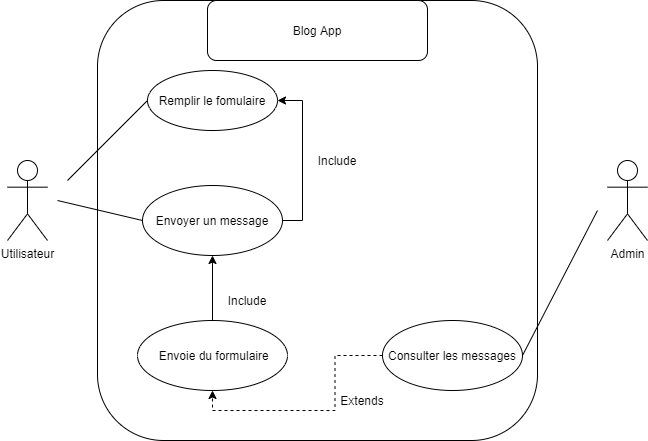

The diagram above was exported from draw.io. Its source (the exported page's mxGraphModel, read from the mxfile embedded in the PNG):
<mxGraphModel dx="1038" dy="607" grid="1" gridSize="10" guides="1" tooltips="1" connect="1" arrows="1" fold="1" page="1" pageScale="1" pageWidth="827" pageHeight="1169" math="0" shadow="0">
  <root>
    <mxCell id="7iFmyH-PQcQ4lsB94j2j-0" />
    <mxCell id="7iFmyH-PQcQ4lsB94j2j-1" parent="7iFmyH-PQcQ4lsB94j2j-0" />
    <mxCell id="7iFmyH-PQcQ4lsB94j2j-2" value="Utilisateur" style="shape=umlActor;verticalLabelPosition=bottom;verticalAlign=top;html=1;outlineConnect=0;" parent="7iFmyH-PQcQ4lsB94j2j-1" vertex="1">
      <mxGeometry x="90" y="190" width="40" height="80" as="geometry" />
    </mxCell>
    <mxCell id="7iFmyH-PQcQ4lsB94j2j-3" value="" style="whiteSpace=wrap;html=1;aspect=fixed;rounded=1;" parent="7iFmyH-PQcQ4lsB94j2j-1" vertex="1">
      <mxGeometry x="180" y="30" width="440" height="440" as="geometry" />
    </mxCell>
    <mxCell id="7iFmyH-PQcQ4lsB94j2j-4" value="Blog App" style="rounded=1;whiteSpace=wrap;html=1;" parent="7iFmyH-PQcQ4lsB94j2j-1" vertex="1">
      <mxGeometry x="290" y="30" width="220" height="60" as="geometry" />
    </mxCell>
    <mxCell id="7iFmyH-PQcQ4lsB94j2j-5" value="Remplir le fomulaire" style="ellipse;whiteSpace=wrap;html=1;" parent="7iFmyH-PQcQ4lsB94j2j-1" vertex="1">
      <mxGeometry x="230" y="100" width="130" height="60" as="geometry" />
    </mxCell>
    <mxCell id="FwKR8F3NRUuNNd47AwZ8-0" style="edgeStyle=orthogonalEdgeStyle;rounded=0;orthogonalLoop=1;jettySize=auto;html=1;exitX=1;exitY=0.5;exitDx=0;exitDy=0;entryX=1;entryY=0.5;entryDx=0;entryDy=0;" parent="7iFmyH-PQcQ4lsB94j2j-1" source="7iFmyH-PQcQ4lsB94j2j-7" target="7iFmyH-PQcQ4lsB94j2j-5" edge="1">
      <mxGeometry relative="1" as="geometry" />
    </mxCell>
    <mxCell id="7iFmyH-PQcQ4lsB94j2j-7" value="Envoyer un message" style="ellipse;whiteSpace=wrap;html=1;" parent="7iFmyH-PQcQ4lsB94j2j-1" vertex="1">
      <mxGeometry x="225" y="215" width="140" height="70" as="geometry" />
    </mxCell>
    <mxCell id="7iFmyH-PQcQ4lsB94j2j-11" value="" style="endArrow=none;html=1;entryX=0;entryY=0.5;entryDx=0;entryDy=0;" parent="7iFmyH-PQcQ4lsB94j2j-1" target="7iFmyH-PQcQ4lsB94j2j-7" edge="1">
      <mxGeometry width="50" height="50" relative="1" as="geometry">
        <mxPoint x="140" y="230" as="sourcePoint" />
        <mxPoint x="450" y="250" as="targetPoint" />
      </mxGeometry>
    </mxCell>
    <mxCell id="5-r2YabeN6eqVfrk0MkI-0" value="Admin" style="shape=umlActor;verticalLabelPosition=bottom;verticalAlign=top;html=1;outlineConnect=0;" parent="7iFmyH-PQcQ4lsB94j2j-1" vertex="1">
      <mxGeometry x="690" y="190" width="40" height="80" as="geometry" />
    </mxCell>
    <mxCell id="5-r2YabeN6eqVfrk0MkI-1" value="" style="endArrow=none;html=1;entryX=0;entryY=0.5;entryDx=0;entryDy=0;" parent="7iFmyH-PQcQ4lsB94j2j-1" target="7iFmyH-PQcQ4lsB94j2j-5" edge="1">
      <mxGeometry width="50" height="50" relative="1" as="geometry">
        <mxPoint x="150" y="210" as="sourcePoint" />
        <mxPoint x="420" y="230" as="targetPoint" />
      </mxGeometry>
    </mxCell>
    <mxCell id="5-r2YabeN6eqVfrk0MkI-10" style="edgeStyle=orthogonalEdgeStyle;rounded=0;orthogonalLoop=1;jettySize=auto;html=1;exitX=0;exitY=0.5;exitDx=0;exitDy=0;entryX=0.5;entryY=1;entryDx=0;entryDy=0;dashed=1;" parent="7iFmyH-PQcQ4lsB94j2j-1" source="5-r2YabeN6eqVfrk0MkI-2" target="5-r2YabeN6eqVfrk0MkI-4" edge="1">
      <mxGeometry relative="1" as="geometry" />
    </mxCell>
    <mxCell id="5-r2YabeN6eqVfrk0MkI-2" value="Consulter les messages" style="ellipse;whiteSpace=wrap;html=1;" parent="7iFmyH-PQcQ4lsB94j2j-1" vertex="1">
      <mxGeometry x="465" y="350" width="140" height="70" as="geometry" />
    </mxCell>
    <mxCell id="5-r2YabeN6eqVfrk0MkI-3" value="" style="endArrow=none;html=1;exitX=1;exitY=0.5;exitDx=0;exitDy=0;" parent="7iFmyH-PQcQ4lsB94j2j-1" source="5-r2YabeN6eqVfrk0MkI-2" edge="1">
      <mxGeometry width="50" height="50" relative="1" as="geometry">
        <mxPoint x="370" y="280" as="sourcePoint" />
        <mxPoint x="680" y="240" as="targetPoint" />
      </mxGeometry>
    </mxCell>
    <mxCell id="5-r2YabeN6eqVfrk0MkI-6" value="" style="edgeStyle=orthogonalEdgeStyle;rounded=0;orthogonalLoop=1;jettySize=auto;html=1;" parent="7iFmyH-PQcQ4lsB94j2j-1" source="5-r2YabeN6eqVfrk0MkI-4" target="7iFmyH-PQcQ4lsB94j2j-7" edge="1">
      <mxGeometry relative="1" as="geometry" />
    </mxCell>
    <mxCell id="5-r2YabeN6eqVfrk0MkI-4" value="&amp;nbsp;Envoie du formulaire" style="ellipse;whiteSpace=wrap;html=1;" parent="7iFmyH-PQcQ4lsB94j2j-1" vertex="1">
      <mxGeometry x="220" y="350" width="150" height="70" as="geometry" />
    </mxCell>
    <mxCell id="5-r2YabeN6eqVfrk0MkI-7" value="Include" style="text;html=1;strokeColor=none;fillColor=none;align=center;verticalAlign=middle;whiteSpace=wrap;rounded=0;" parent="7iFmyH-PQcQ4lsB94j2j-1" vertex="1">
      <mxGeometry x="310" y="320" width="40" height="20" as="geometry" />
    </mxCell>
    <mxCell id="5-r2YabeN6eqVfrk0MkI-11" value="Extends" style="text;html=1;strokeColor=none;fillColor=none;align=center;verticalAlign=middle;whiteSpace=wrap;rounded=0;" parent="7iFmyH-PQcQ4lsB94j2j-1" vertex="1">
      <mxGeometry x="425" y="420" width="40" height="20" as="geometry" />
    </mxCell>
    <mxCell id="FwKR8F3NRUuNNd47AwZ8-1" value="Include" style="text;html=1;strokeColor=none;fillColor=none;align=center;verticalAlign=middle;whiteSpace=wrap;rounded=0;" parent="7iFmyH-PQcQ4lsB94j2j-1" vertex="1">
      <mxGeometry x="400" y="180" width="40" height="20" as="geometry" />
    </mxCell>
  </root>
</mxGraphModel>